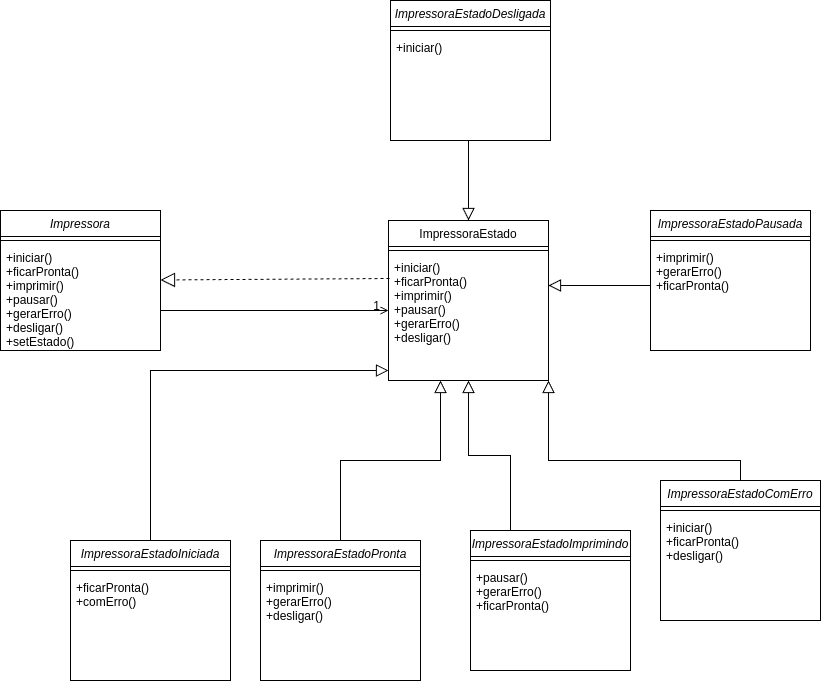

The diagram above was exported from draw.io. Its source (the exported page's mxGraphModel, read from the mxfile embedded in the PNG):
<mxGraphModel dx="1114" dy="1777" grid="1" gridSize="10" guides="1" tooltips="1" connect="1" arrows="1" fold="1" page="1" pageScale="1" pageWidth="827" pageHeight="1169" math="0" shadow="0">
  <root>
    <mxCell id="WIyWlLk6GJQsqaUBKTNV-0" />
    <mxCell id="WIyWlLk6GJQsqaUBKTNV-1" parent="WIyWlLk6GJQsqaUBKTNV-0" />
    <mxCell id="zkfFHV4jXpPFQw0GAbJ--0" value="Impressora" style="swimlane;fontStyle=2;align=center;verticalAlign=top;childLayout=stackLayout;horizontal=1;startSize=26;horizontalStack=0;resizeParent=1;resizeLast=0;collapsible=1;marginBottom=0;rounded=0;shadow=0;strokeWidth=1;" parent="WIyWlLk6GJQsqaUBKTNV-1" vertex="1">
      <mxGeometry x="120" y="110" width="160" height="140" as="geometry">
        <mxRectangle x="230" y="140" width="160" height="26" as="alternateBounds" />
      </mxGeometry>
    </mxCell>
    <mxCell id="zkfFHV4jXpPFQw0GAbJ--4" value="" style="line;html=1;strokeWidth=1;align=left;verticalAlign=middle;spacingTop=-1;spacingLeft=3;spacingRight=3;rotatable=0;labelPosition=right;points=[];portConstraint=eastwest;" parent="zkfFHV4jXpPFQw0GAbJ--0" vertex="1">
      <mxGeometry y="26" width="160" height="8" as="geometry" />
    </mxCell>
    <mxCell id="zkfFHV4jXpPFQw0GAbJ--5" value="+iniciar()&#10;+ficarPronta()&#10;+imprimir()&#10;+pausar()&#10;+gerarErro()&#10;+desligar()&#10;+setEstado()" style="text;align=left;verticalAlign=top;spacingLeft=4;spacingRight=4;overflow=hidden;rotatable=0;points=[[0,0.5],[1,0.5]];portConstraint=eastwest;" parent="zkfFHV4jXpPFQw0GAbJ--0" vertex="1">
      <mxGeometry y="34" width="160" height="106" as="geometry" />
    </mxCell>
    <mxCell id="zkfFHV4jXpPFQw0GAbJ--12" value="" style="endArrow=block;endSize=10;endFill=0;shadow=0;strokeWidth=1;rounded=0;curved=0;edgeStyle=elbowEdgeStyle;elbow=vertical;" parent="WIyWlLk6GJQsqaUBKTNV-1" source="3qlxdENKZFPbL7HkFh3h-3" target="zkfFHV4jXpPFQw0GAbJ--17" edge="1">
      <mxGeometry width="160" relative="1" as="geometry">
        <mxPoint x="200" y="360" as="sourcePoint" />
        <mxPoint x="200" y="203" as="targetPoint" />
        <Array as="points">
          <mxPoint x="440" y="270" />
        </Array>
      </mxGeometry>
    </mxCell>
    <mxCell id="zkfFHV4jXpPFQw0GAbJ--17" value="ImpressoraEstado" style="swimlane;fontStyle=0;align=center;verticalAlign=top;childLayout=stackLayout;horizontal=1;startSize=26;horizontalStack=0;resizeParent=1;resizeLast=0;collapsible=1;marginBottom=0;rounded=0;shadow=0;strokeWidth=1;" parent="WIyWlLk6GJQsqaUBKTNV-1" vertex="1">
      <mxGeometry x="508" y="120" width="160" height="160" as="geometry">
        <mxRectangle x="550" y="140" width="160" height="26" as="alternateBounds" />
      </mxGeometry>
    </mxCell>
    <mxCell id="zkfFHV4jXpPFQw0GAbJ--23" value="" style="line;html=1;strokeWidth=1;align=left;verticalAlign=middle;spacingTop=-1;spacingLeft=3;spacingRight=3;rotatable=0;labelPosition=right;points=[];portConstraint=eastwest;" parent="zkfFHV4jXpPFQw0GAbJ--17" vertex="1">
      <mxGeometry y="26" width="160" height="8" as="geometry" />
    </mxCell>
    <mxCell id="3qlxdENKZFPbL7HkFh3h-0" value="+iniciar()&#10;+ficarPronta()&#10;+imprimir()&#10;+pausar()&#10;+gerarErro()&#10;+desligar()" style="text;align=left;verticalAlign=top;spacingLeft=4;spacingRight=4;overflow=hidden;rotatable=0;points=[[0,0.5],[1,0.5]];portConstraint=eastwest;" vertex="1" parent="zkfFHV4jXpPFQw0GAbJ--17">
      <mxGeometry y="34" width="160" height="96" as="geometry" />
    </mxCell>
    <mxCell id="zkfFHV4jXpPFQw0GAbJ--26" value="" style="endArrow=open;shadow=0;strokeWidth=1;rounded=0;curved=0;endFill=1;edgeStyle=elbowEdgeStyle;elbow=vertical;" parent="WIyWlLk6GJQsqaUBKTNV-1" source="zkfFHV4jXpPFQw0GAbJ--0" target="zkfFHV4jXpPFQw0GAbJ--17" edge="1">
      <mxGeometry x="0.5" y="41" relative="1" as="geometry">
        <mxPoint x="380" y="192" as="sourcePoint" />
        <mxPoint x="540" y="192" as="targetPoint" />
        <mxPoint x="-40" y="32" as="offset" />
        <Array as="points">
          <mxPoint x="444" y="210" />
        </Array>
      </mxGeometry>
    </mxCell>
    <mxCell id="zkfFHV4jXpPFQw0GAbJ--28" value="1" style="resizable=0;align=right;verticalAlign=bottom;labelBackgroundColor=none;fontSize=12;" parent="zkfFHV4jXpPFQw0GAbJ--26" connectable="0" vertex="1">
      <mxGeometry x="1" relative="1" as="geometry">
        <mxPoint x="-7" y="4" as="offset" />
      </mxGeometry>
    </mxCell>
    <mxCell id="3qlxdENKZFPbL7HkFh3h-1" value="" style="endArrow=block;dashed=1;endFill=0;endSize=12;html=1;rounded=0;exitX=0.006;exitY=0.25;exitDx=0;exitDy=0;exitPerimeter=0;" edge="1" parent="WIyWlLk6GJQsqaUBKTNV-1" source="3qlxdENKZFPbL7HkFh3h-0" target="zkfFHV4jXpPFQw0GAbJ--0">
      <mxGeometry width="160" relative="1" as="geometry">
        <mxPoint x="370" y="110" as="sourcePoint" />
        <mxPoint x="530" y="110" as="targetPoint" />
      </mxGeometry>
    </mxCell>
    <mxCell id="3qlxdENKZFPbL7HkFh3h-3" value="ImpressoraEstadoIniciada" style="swimlane;fontStyle=2;align=center;verticalAlign=top;childLayout=stackLayout;horizontal=1;startSize=26;horizontalStack=0;resizeParent=1;resizeLast=0;collapsible=1;marginBottom=0;rounded=0;shadow=0;strokeWidth=1;" vertex="1" parent="WIyWlLk6GJQsqaUBKTNV-1">
      <mxGeometry x="190" y="440" width="160" height="140" as="geometry">
        <mxRectangle x="230" y="140" width="160" height="26" as="alternateBounds" />
      </mxGeometry>
    </mxCell>
    <mxCell id="3qlxdENKZFPbL7HkFh3h-4" value="" style="line;html=1;strokeWidth=1;align=left;verticalAlign=middle;spacingTop=-1;spacingLeft=3;spacingRight=3;rotatable=0;labelPosition=right;points=[];portConstraint=eastwest;" vertex="1" parent="3qlxdENKZFPbL7HkFh3h-3">
      <mxGeometry y="26" width="160" height="8" as="geometry" />
    </mxCell>
    <mxCell id="3qlxdENKZFPbL7HkFh3h-5" value="+ficarPronta()&#10;+comErro()" style="text;align=left;verticalAlign=top;spacingLeft=4;spacingRight=4;overflow=hidden;rotatable=0;points=[[0,0.5],[1,0.5]];portConstraint=eastwest;" vertex="1" parent="3qlxdENKZFPbL7HkFh3h-3">
      <mxGeometry y="34" width="160" height="106" as="geometry" />
    </mxCell>
    <mxCell id="3qlxdENKZFPbL7HkFh3h-6" value="ImpressoraEstadoPronta" style="swimlane;fontStyle=2;align=center;verticalAlign=top;childLayout=stackLayout;horizontal=1;startSize=26;horizontalStack=0;resizeParent=1;resizeLast=0;collapsible=1;marginBottom=0;rounded=0;shadow=0;strokeWidth=1;" vertex="1" parent="WIyWlLk6GJQsqaUBKTNV-1">
      <mxGeometry x="380" y="440" width="160" height="140" as="geometry">
        <mxRectangle x="230" y="140" width="160" height="26" as="alternateBounds" />
      </mxGeometry>
    </mxCell>
    <mxCell id="3qlxdENKZFPbL7HkFh3h-7" value="" style="line;html=1;strokeWidth=1;align=left;verticalAlign=middle;spacingTop=-1;spacingLeft=3;spacingRight=3;rotatable=0;labelPosition=right;points=[];portConstraint=eastwest;" vertex="1" parent="3qlxdENKZFPbL7HkFh3h-6">
      <mxGeometry y="26" width="160" height="8" as="geometry" />
    </mxCell>
    <mxCell id="3qlxdENKZFPbL7HkFh3h-8" value="+imprimir()&#10;+gerarErro()&#10;+desligar()" style="text;align=left;verticalAlign=top;spacingLeft=4;spacingRight=4;overflow=hidden;rotatable=0;points=[[0,0.5],[1,0.5]];portConstraint=eastwest;" vertex="1" parent="3qlxdENKZFPbL7HkFh3h-6">
      <mxGeometry y="34" width="160" height="106" as="geometry" />
    </mxCell>
    <mxCell id="3qlxdENKZFPbL7HkFh3h-9" value="" style="endArrow=block;endSize=10;endFill=0;shadow=0;strokeWidth=1;rounded=0;curved=0;edgeStyle=elbowEdgeStyle;elbow=vertical;" edge="1" parent="WIyWlLk6GJQsqaUBKTNV-1" source="3qlxdENKZFPbL7HkFh3h-6">
      <mxGeometry width="160" relative="1" as="geometry">
        <mxPoint x="549" y="445" as="sourcePoint" />
        <mxPoint x="560" y="280" as="targetPoint" />
      </mxGeometry>
    </mxCell>
    <mxCell id="3qlxdENKZFPbL7HkFh3h-10" value="ImpressoraEstadoImprimindo&#10;" style="swimlane;fontStyle=2;align=center;verticalAlign=top;childLayout=stackLayout;horizontal=1;startSize=26;horizontalStack=0;resizeParent=1;resizeLast=0;collapsible=1;marginBottom=0;rounded=0;shadow=0;strokeWidth=1;" vertex="1" parent="WIyWlLk6GJQsqaUBKTNV-1">
      <mxGeometry x="590" y="430" width="160" height="140" as="geometry">
        <mxRectangle x="230" y="140" width="160" height="26" as="alternateBounds" />
      </mxGeometry>
    </mxCell>
    <mxCell id="3qlxdENKZFPbL7HkFh3h-11" value="" style="line;html=1;strokeWidth=1;align=left;verticalAlign=middle;spacingTop=-1;spacingLeft=3;spacingRight=3;rotatable=0;labelPosition=right;points=[];portConstraint=eastwest;" vertex="1" parent="3qlxdENKZFPbL7HkFh3h-10">
      <mxGeometry y="26" width="160" height="8" as="geometry" />
    </mxCell>
    <mxCell id="3qlxdENKZFPbL7HkFh3h-12" value="+pausar()&#10;+gerarErro()&#10;+ficarPronta()" style="text;align=left;verticalAlign=top;spacingLeft=4;spacingRight=4;overflow=hidden;rotatable=0;points=[[0,0.5],[1,0.5]];portConstraint=eastwest;" vertex="1" parent="3qlxdENKZFPbL7HkFh3h-10">
      <mxGeometry y="34" width="160" height="106" as="geometry" />
    </mxCell>
    <mxCell id="3qlxdENKZFPbL7HkFh3h-13" value="" style="endArrow=block;endSize=10;endFill=0;shadow=0;strokeWidth=1;rounded=0;curved=0;edgeStyle=elbowEdgeStyle;elbow=vertical;exitX=0.25;exitY=0;exitDx=0;exitDy=0;" edge="1" parent="WIyWlLk6GJQsqaUBKTNV-1" source="3qlxdENKZFPbL7HkFh3h-10" target="zkfFHV4jXpPFQw0GAbJ--17">
      <mxGeometry width="160" relative="1" as="geometry">
        <mxPoint x="690" y="410" as="sourcePoint" />
        <mxPoint x="790" y="250" as="targetPoint" />
      </mxGeometry>
    </mxCell>
    <mxCell id="3qlxdENKZFPbL7HkFh3h-14" value="ImpressoraEstadoPausada&#10;" style="swimlane;fontStyle=2;align=center;verticalAlign=top;childLayout=stackLayout;horizontal=1;startSize=26;horizontalStack=0;resizeParent=1;resizeLast=0;collapsible=1;marginBottom=0;rounded=0;shadow=0;strokeWidth=1;" vertex="1" parent="WIyWlLk6GJQsqaUBKTNV-1">
      <mxGeometry x="770" y="110" width="160" height="140" as="geometry">
        <mxRectangle x="230" y="140" width="160" height="26" as="alternateBounds" />
      </mxGeometry>
    </mxCell>
    <mxCell id="3qlxdENKZFPbL7HkFh3h-15" value="" style="line;html=1;strokeWidth=1;align=left;verticalAlign=middle;spacingTop=-1;spacingLeft=3;spacingRight=3;rotatable=0;labelPosition=right;points=[];portConstraint=eastwest;" vertex="1" parent="3qlxdENKZFPbL7HkFh3h-14">
      <mxGeometry y="26" width="160" height="8" as="geometry" />
    </mxCell>
    <mxCell id="3qlxdENKZFPbL7HkFh3h-16" value="+imprimir()&#10;+gerarErro()&#10;+ficarPronta()" style="text;align=left;verticalAlign=top;spacingLeft=4;spacingRight=4;overflow=hidden;rotatable=0;points=[[0,0.5],[1,0.5]];portConstraint=eastwest;" vertex="1" parent="3qlxdENKZFPbL7HkFh3h-14">
      <mxGeometry y="34" width="160" height="106" as="geometry" />
    </mxCell>
    <mxCell id="3qlxdENKZFPbL7HkFh3h-17" value="" style="endArrow=block;endSize=10;endFill=0;shadow=0;strokeWidth=1;rounded=0;curved=0;edgeStyle=elbowEdgeStyle;elbow=vertical;" edge="1" parent="WIyWlLk6GJQsqaUBKTNV-1" source="3qlxdENKZFPbL7HkFh3h-14" target="zkfFHV4jXpPFQw0GAbJ--17">
      <mxGeometry width="160" relative="1" as="geometry">
        <mxPoint x="680" y="440" as="sourcePoint" />
        <mxPoint x="598" y="290" as="targetPoint" />
      </mxGeometry>
    </mxCell>
    <mxCell id="3qlxdENKZFPbL7HkFh3h-18" value="ImpressoraEstadoComErro&#10;&#10;" style="swimlane;fontStyle=2;align=center;verticalAlign=top;childLayout=stackLayout;horizontal=1;startSize=26;horizontalStack=0;resizeParent=1;resizeLast=0;collapsible=1;marginBottom=0;rounded=0;shadow=0;strokeWidth=1;" vertex="1" parent="WIyWlLk6GJQsqaUBKTNV-1">
      <mxGeometry x="780" y="380" width="160" height="140" as="geometry">
        <mxRectangle x="230" y="140" width="160" height="26" as="alternateBounds" />
      </mxGeometry>
    </mxCell>
    <mxCell id="3qlxdENKZFPbL7HkFh3h-19" value="" style="line;html=1;strokeWidth=1;align=left;verticalAlign=middle;spacingTop=-1;spacingLeft=3;spacingRight=3;rotatable=0;labelPosition=right;points=[];portConstraint=eastwest;" vertex="1" parent="3qlxdENKZFPbL7HkFh3h-18">
      <mxGeometry y="26" width="160" height="8" as="geometry" />
    </mxCell>
    <mxCell id="3qlxdENKZFPbL7HkFh3h-20" value="+iniciar()&#10;+ficarPronta()&#10;+desligar()" style="text;align=left;verticalAlign=top;spacingLeft=4;spacingRight=4;overflow=hidden;rotatable=0;points=[[0,0.5],[1,0.5]];portConstraint=eastwest;" vertex="1" parent="3qlxdENKZFPbL7HkFh3h-18">
      <mxGeometry y="34" width="160" height="106" as="geometry" />
    </mxCell>
    <mxCell id="3qlxdENKZFPbL7HkFh3h-21" value="" style="endArrow=block;endSize=10;endFill=0;shadow=0;strokeWidth=1;rounded=0;curved=0;edgeStyle=elbowEdgeStyle;elbow=vertical;entryX=1;entryY=1;entryDx=0;entryDy=0;" edge="1" parent="WIyWlLk6GJQsqaUBKTNV-1" source="3qlxdENKZFPbL7HkFh3h-18" target="zkfFHV4jXpPFQw0GAbJ--17">
      <mxGeometry width="160" relative="1" as="geometry">
        <mxPoint x="922" y="370" as="sourcePoint" />
        <mxPoint x="770" y="260" as="targetPoint" />
        <Array as="points">
          <mxPoint x="762" y="360" />
        </Array>
      </mxGeometry>
    </mxCell>
    <mxCell id="3qlxdENKZFPbL7HkFh3h-22" value="ImpressoraEstadoDesligada&#10;&#10;&#10;" style="swimlane;fontStyle=2;align=center;verticalAlign=top;childLayout=stackLayout;horizontal=1;startSize=26;horizontalStack=0;resizeParent=1;resizeLast=0;collapsible=1;marginBottom=0;rounded=0;shadow=0;strokeWidth=1;" vertex="1" parent="WIyWlLk6GJQsqaUBKTNV-1">
      <mxGeometry x="510" y="-100" width="160" height="140" as="geometry">
        <mxRectangle x="230" y="140" width="160" height="26" as="alternateBounds" />
      </mxGeometry>
    </mxCell>
    <mxCell id="3qlxdENKZFPbL7HkFh3h-23" value="" style="line;html=1;strokeWidth=1;align=left;verticalAlign=middle;spacingTop=-1;spacingLeft=3;spacingRight=3;rotatable=0;labelPosition=right;points=[];portConstraint=eastwest;" vertex="1" parent="3qlxdENKZFPbL7HkFh3h-22">
      <mxGeometry y="26" width="160" height="8" as="geometry" />
    </mxCell>
    <mxCell id="3qlxdENKZFPbL7HkFh3h-24" value="+iniciar()" style="text;align=left;verticalAlign=top;spacingLeft=4;spacingRight=4;overflow=hidden;rotatable=0;points=[[0,0.5],[1,0.5]];portConstraint=eastwest;" vertex="1" parent="3qlxdENKZFPbL7HkFh3h-22">
      <mxGeometry y="34" width="160" height="106" as="geometry" />
    </mxCell>
    <mxCell id="3qlxdENKZFPbL7HkFh3h-28" value="" style="endArrow=block;endSize=10;endFill=0;shadow=0;strokeWidth=1;rounded=0;curved=0;edgeStyle=elbowEdgeStyle;elbow=vertical;entryX=0.5;entryY=0;entryDx=0;entryDy=0;" edge="1" parent="WIyWlLk6GJQsqaUBKTNV-1" source="3qlxdENKZFPbL7HkFh3h-24" target="zkfFHV4jXpPFQw0GAbJ--17">
      <mxGeometry width="160" relative="1" as="geometry">
        <mxPoint x="280" y="450" as="sourcePoint" />
        <mxPoint x="518" y="280" as="targetPoint" />
        <Array as="points">
          <mxPoint x="588" y="60" />
        </Array>
      </mxGeometry>
    </mxCell>
  </root>
</mxGraphModel>